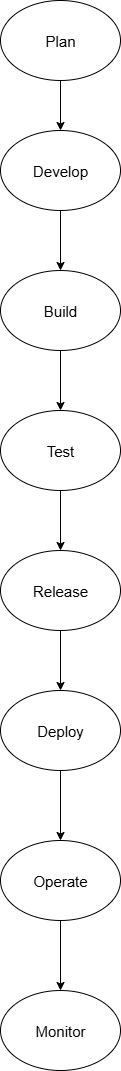

The diagram above was exported from draw.io. Its source (the exported page's mxGraphModel, read from the mxfile embedded in the PNG):
<mxGraphModel dx="872" dy="431" grid="1" gridSize="10" guides="1" tooltips="1" connect="1" arrows="1" fold="1" page="1" pageScale="1" pageWidth="850" pageHeight="1100" math="0" shadow="0">
  <root>
    <mxCell id="0" />
    <mxCell id="1" parent="0" />
    <mxCell id="69bEAI_6htsiA3bLPpuc-1" value="&lt;font style=&quot;font-size: 15px;&quot;&gt;Plan&lt;/font&gt;" style="ellipse;whiteSpace=wrap;html=1;" vertex="1" parent="1">
      <mxGeometry x="365" y="10" width="120" height="80" as="geometry" />
    </mxCell>
    <mxCell id="69bEAI_6htsiA3bLPpuc-2" value="&lt;font style=&quot;font-size: 15px;&quot;&gt;Develop&lt;/font&gt;" style="ellipse;whiteSpace=wrap;html=1;" vertex="1" parent="1">
      <mxGeometry x="365" y="140" width="120" height="80" as="geometry" />
    </mxCell>
    <mxCell id="69bEAI_6htsiA3bLPpuc-3" value="&lt;font style=&quot;font-size: 15px;&quot;&gt;Build&lt;/font&gt;" style="ellipse;whiteSpace=wrap;html=1;" vertex="1" parent="1">
      <mxGeometry x="365" y="280" width="120" height="80" as="geometry" />
    </mxCell>
    <mxCell id="69bEAI_6htsiA3bLPpuc-4" value="&lt;font style=&quot;font-size: 15px;&quot;&gt;Test&lt;/font&gt;" style="ellipse;whiteSpace=wrap;html=1;" vertex="1" parent="1">
      <mxGeometry x="365" y="420" width="120" height="80" as="geometry" />
    </mxCell>
    <mxCell id="69bEAI_6htsiA3bLPpuc-5" value="&lt;font style=&quot;font-size: 15px;&quot;&gt;Release&lt;/font&gt;" style="ellipse;whiteSpace=wrap;html=1;" vertex="1" parent="1">
      <mxGeometry x="365" y="560" width="120" height="80" as="geometry" />
    </mxCell>
    <mxCell id="69bEAI_6htsiA3bLPpuc-6" value="&lt;font style=&quot;font-size: 15px;&quot;&gt;Deploy&lt;/font&gt;" style="ellipse;whiteSpace=wrap;html=1;" vertex="1" parent="1">
      <mxGeometry x="365" y="700" width="120" height="80" as="geometry" />
    </mxCell>
    <mxCell id="69bEAI_6htsiA3bLPpuc-7" value="&lt;font style=&quot;font-size: 15px;&quot;&gt;Operate&lt;/font&gt;" style="ellipse;whiteSpace=wrap;html=1;" vertex="1" parent="1">
      <mxGeometry x="365" y="850" width="120" height="80" as="geometry" />
    </mxCell>
    <mxCell id="69bEAI_6htsiA3bLPpuc-8" value="&lt;font style=&quot;font-size: 15px;&quot;&gt;Monitor&lt;/font&gt;" style="ellipse;whiteSpace=wrap;html=1;" vertex="1" parent="1">
      <mxGeometry x="365" y="1000" width="120" height="80" as="geometry" />
    </mxCell>
    <mxCell id="69bEAI_6htsiA3bLPpuc-9" value="" style="endArrow=classic;html=1;rounded=0;exitX=0.5;exitY=1;exitDx=0;exitDy=0;entryX=0.5;entryY=0;entryDx=0;entryDy=0;" edge="1" parent="1" source="69bEAI_6htsiA3bLPpuc-1" target="69bEAI_6htsiA3bLPpuc-2">
      <mxGeometry width="50" height="50" relative="1" as="geometry">
        <mxPoint x="380" y="140" as="sourcePoint" />
        <mxPoint x="430" y="130" as="targetPoint" />
      </mxGeometry>
    </mxCell>
    <mxCell id="69bEAI_6htsiA3bLPpuc-10" value="" style="endArrow=classic;html=1;rounded=0;entryX=0.5;entryY=0;entryDx=0;entryDy=0;exitX=0.5;exitY=1;exitDx=0;exitDy=0;" edge="1" parent="1" source="69bEAI_6htsiA3bLPpuc-2" target="69bEAI_6htsiA3bLPpuc-3">
      <mxGeometry width="50" height="50" relative="1" as="geometry">
        <mxPoint x="370" y="270" as="sourcePoint" />
        <mxPoint x="420" y="220" as="targetPoint" />
      </mxGeometry>
    </mxCell>
    <mxCell id="69bEAI_6htsiA3bLPpuc-11" value="" style="endArrow=classic;html=1;rounded=0;entryX=0.5;entryY=0;entryDx=0;entryDy=0;exitX=0.5;exitY=1;exitDx=0;exitDy=0;" edge="1" parent="1" source="69bEAI_6htsiA3bLPpuc-3" target="69bEAI_6htsiA3bLPpuc-4">
      <mxGeometry width="50" height="50" relative="1" as="geometry">
        <mxPoint x="350" y="420" as="sourcePoint" />
        <mxPoint x="400" y="370" as="targetPoint" />
      </mxGeometry>
    </mxCell>
    <mxCell id="69bEAI_6htsiA3bLPpuc-12" value="" style="endArrow=classic;html=1;rounded=0;entryX=0.5;entryY=0;entryDx=0;entryDy=0;exitX=0.5;exitY=1;exitDx=0;exitDy=0;" edge="1" parent="1" source="69bEAI_6htsiA3bLPpuc-4" target="69bEAI_6htsiA3bLPpuc-5">
      <mxGeometry width="50" height="50" relative="1" as="geometry">
        <mxPoint x="340" y="570" as="sourcePoint" />
        <mxPoint x="390" y="520" as="targetPoint" />
      </mxGeometry>
    </mxCell>
    <mxCell id="69bEAI_6htsiA3bLPpuc-13" value="" style="endArrow=classic;html=1;rounded=0;entryX=0.5;entryY=0;entryDx=0;entryDy=0;exitX=0.5;exitY=1;exitDx=0;exitDy=0;" edge="1" parent="1" source="69bEAI_6htsiA3bLPpuc-5" target="69bEAI_6htsiA3bLPpuc-6">
      <mxGeometry width="50" height="50" relative="1" as="geometry">
        <mxPoint x="350" y="710" as="sourcePoint" />
        <mxPoint x="400" y="660" as="targetPoint" />
      </mxGeometry>
    </mxCell>
    <mxCell id="69bEAI_6htsiA3bLPpuc-14" value="" style="endArrow=classic;html=1;rounded=0;entryX=0.5;entryY=0;entryDx=0;entryDy=0;exitX=0.5;exitY=1;exitDx=0;exitDy=0;" edge="1" parent="1" source="69bEAI_6htsiA3bLPpuc-6" target="69bEAI_6htsiA3bLPpuc-7">
      <mxGeometry width="50" height="50" relative="1" as="geometry">
        <mxPoint x="350" y="860" as="sourcePoint" />
        <mxPoint x="400" y="810" as="targetPoint" />
      </mxGeometry>
    </mxCell>
    <mxCell id="69bEAI_6htsiA3bLPpuc-15" value="" style="endArrow=classic;html=1;rounded=0;entryX=0.5;entryY=0;entryDx=0;entryDy=0;exitX=0.5;exitY=1;exitDx=0;exitDy=0;" edge="1" parent="1" source="69bEAI_6htsiA3bLPpuc-7" target="69bEAI_6htsiA3bLPpuc-8">
      <mxGeometry width="50" height="50" relative="1" as="geometry">
        <mxPoint x="340" y="1010" as="sourcePoint" />
        <mxPoint x="390" y="960" as="targetPoint" />
      </mxGeometry>
    </mxCell>
  </root>
</mxGraphModel>